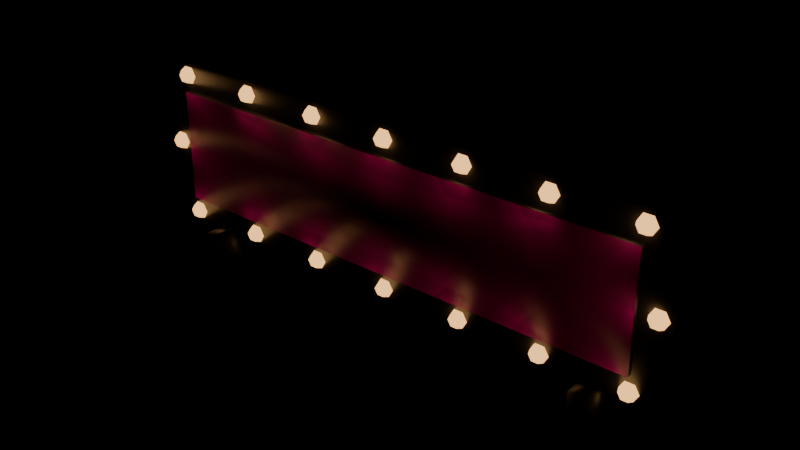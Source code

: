 # Source: cartel_luminoso.blend  (saved by Blender 5.3.31; exported with 4.5.12 LTS)
import bpy
from mathutils import Matrix  # noqa: F401  (used for matrix-valued properties, if any)

bpy.ops.wm.read_factory_settings(use_empty=True)
scene = bpy.context.scene
scene.name = 'Scene'

# ---- images (referenced by path relative to the original .blend; pixels are not part of the script)
import os
ASSET_DIR = os.environ.get("B2B_ASSET_DIR", "")  # directory of the original .blend (textures are referenced by path, not embedded)
HERE = os.path.dirname(os.path.abspath(__file__))  # packed textures are extracted next to this script under _unpacked/

def load_image(name, relpath, width, height, colorspace="sRGB"):
    """Load a texture the original file referenced (path relative to the .blend, or extracted next to this script)."""
    p = next((c for c in (os.path.join(HERE, relpath), os.path.join(ASSET_DIR, relpath)) if relpath and os.path.exists(c)), "")
    if p:
        img = bpy.data.images.load(p, check_existing=True)
        img.name = name
    else:  # same state as the original file: an image datablock whose file is absent (Cycles renders it pink)
        img = bpy.data.images.new(name, width, height)
        img.source = "FILE"
        img.filepath = "//" + (relpath or name)
    img.colorspace_settings.name = colorspace
    return img
img_cartel_luminoso_png = load_image('cartel_luminoso.png', 'cartel_luminoso.png', 1024, 1024, 'sRGB')

# ---- materials (node trees are filled in below, after node groups)
mat_m_metaloscuro = bpy.data.materials.new('M_MetalOscuro')
mat_m_metaloscuro.diffuse_color = (0.0999, 0.0999, 0.1195, 1.0)
mat_t_cartel_luminoso = bpy.data.materials.new('T_cartel_luminoso')
mat_m_luzcalida = bpy.data.materials.new('M_LuzCalida')
mat_m_luzcalida.diffuse_color = (1.0, 0.521, 0.1714, 1.0)

# ---- material node trees
mat_m_metaloscuro.use_nodes = True; mat_m_metaloscuro.node_tree.nodes.clear()
_N = mat_m_metaloscuro.node_tree.nodes; _L = mat_m_metaloscuro.node_tree.links
n0 = _N.new('ShaderNodeBsdfPrincipled'); n0.name = 'Principled BSDF'; n0.location = (-200, 100)
n0.inputs[0].default_value = (0.0999, 0.0999, 0.1195, 1.0)
n0.inputs[1].default_value = 0.6
n0.inputs[2].default_value = 0.4
n0.inputs[10].default_value = 0.005
n1 = _N.new('ShaderNodeOutputMaterial'); n1.name = 'Material Output'; n1.location = (200, 100)
_L.new(n0.outputs[0], n1.inputs[0])
n1.is_active_output = True
mat_t_cartel_luminoso.use_nodes = True; mat_t_cartel_luminoso.node_tree.nodes.clear()
_N = mat_t_cartel_luminoso.node_tree.nodes; _L = mat_t_cartel_luminoso.node_tree.links
n0 = _N.new('ShaderNodeBsdfPrincipled'); n0.name = 'Principled BSDF'; n0.location = (-200, 100)
n0.inputs[10].default_value = 0.005
n1 = _N.new('ShaderNodeOutputMaterial'); n1.name = 'Material Output'; n1.location = (200, 100)
n2 = _N.new('ShaderNodeTexImage'); n2.name = 'Image Texture'; n2.location = (0, 0)
n2.image = img_cartel_luminoso_png
_L.new(n0.outputs[0], n1.inputs[0])
_L.new(n2.outputs[0], n0.inputs[0])
n1.is_active_output = True
mat_m_luzcalida.use_nodes = True; mat_m_luzcalida.node_tree.nodes.clear()
_N = mat_m_luzcalida.node_tree.nodes; _L = mat_m_luzcalida.node_tree.links
n0 = _N.new('ShaderNodeBsdfPrincipled'); n0.name = 'Principled BSDF'; n0.location = (-200, 100)
n0.inputs[0].default_value = (1.0, 0.521, 0.1714, 1.0)
n0.inputs[10].default_value = 0.005
n0.inputs[27].default_value = (1.0, 0.521, 0.1714, 1.0)
n0.inputs[28].default_value = 2.0
n1 = _N.new('ShaderNodeOutputMaterial'); n1.name = 'Material Output'; n1.location = (200, 100)
_L.new(n0.outputs[0], n1.inputs[0])
n1.is_active_output = True

# ---- meshes
me_cartel_luminoso_cuerpo = bpy.data.meshes.new('cartel_luminoso_cuerpo')
me_cartel_luminoso_cuerpo.from_pydata([(-0.285, 0.05, 0.054), (-0.285, 0.05, 0.0), (-0.285, -0.05, 0.054), (-0.285, -0.05, 0.0), (-0.315, 0.05, 0.054), (-0.315, 0.05, 0.0), (-0.315, -0.05, 0.054), (-0.315, -0.05, 0.0), (-0.39, -0.02, 0.05), (-0.39, -0.03, 0.06), (-0.4, -0.02, 0.06), (-0.39, -0.03, 0.29), (-0.39, -0.02, 0.3), (-0.4, -0.02, 0.29), (-0.39, 0.04, 0.05), (-0.4, 0.04, 0.06), (-0.39, 0.05, 0.06), (-0.39, 0.04, 0.3), (-0.39, 0.05, 0.29), (-0.4, 0.04, 0.29), (0.39, -0.02, 0.05), (0.4, -0.02, 0.06), (0.39, -0.03, 0.06), (0.39, -0.02, 0.3), (0.39, -0.03, 0.29), (0.4, -0.02, 0.29), (0.39, 0.04, 0.05), (0.39, 0.05, 0.06), (0.4, 0.04, 0.06), (0.39, 0.04, 0.3), (0.4, 0.04, 0.29), (0.39, 0.05, 0.29), (0.285, -0.05, 0.0), (0.285, -0.05, 0.054), (0.285, 0.05, 0.0), (0.285, 0.05, 0.054), (0.315, -0.05, 0.0), (0.315, -0.05, 0.054), (0.315, 0.05, 0.0), (0.315, 0.05, 0.054)], [], [(32, 33, 35, 34), (1, 0, 2, 3), (5, 4, 0, 1), (7, 6, 4, 5), (0, 4, 6, 2), (3, 2, 6, 7), (8, 9, 10), (11, 12, 13), (14, 15, 16), (17, 18, 19), (20, 21, 22), (23, 24, 25), (26, 27, 28), (29, 30, 31), (14, 8, 10, 15), (9, 11, 13, 10), (12, 17, 19, 13), (18, 16, 15, 19), (26, 14, 16, 27), (17, 29, 31, 18), (30, 28, 27, 31), (20, 26, 28, 21), (29, 23, 25, 30), (24, 22, 21, 25), (8, 20, 22, 9), (23, 12, 11, 24), (14, 26, 20, 8), (10, 13, 19, 15), (22, 24, 11, 9), (29, 17, 12, 23), (16, 18, 31, 27), (28, 30, 25, 21), (34, 35, 39, 38), (38, 39, 37, 36), (36, 37, 33, 32), (39, 35, 33, 37)])
me_cartel_luminoso_cuerpo.polygons.foreach_set('use_smooth', [True] * 36)
_k = set([(0, 1), (0, 2), (0, 4), (1, 3), (1, 5), (2, 3), (2, 6), (3, 7), (4, 5), (4, 6), (5, 7), (6, 7), (8, 9), (8, 10), (8, 14), (8, 20), (9, 10), (9, 11), (9, 22), (10, 13), (10, 15), (11, 12), (11, 13), (11, 24), (12, 13), (12, 17), (12, 23), (13, 19), (14, 15), (14, 16), (14, 26), (15, 16), (15, 19), (16, 18), (16, 27), (17, 18), (17, 19), (17, 29), (18, 19), (18, 31), (20, 21), (20, 22), (20, 26), (21, 22), (21, 25), (21, 28), (22, 24), (23, 24), (23, 25), (23, 29), (24, 25), (25, 30), (26, 27), (26, 28), (27, 28), (27, 31), (28, 30), (29, 30), (29, 31), (30, 31), (32, 33), (32, 34), (32, 36), (33, 35), (33, 37), (34, 35), (34, 38), (35, 39), (36, 37), (36, 38), (37, 39), (38, 39)])
me_cartel_luminoso_cuerpo.attributes.new('sharp_edge', 'BOOLEAN', 'EDGE').data.foreach_set('value', [ (min(e.vertices), max(e.vertices)) in _k for e in me_cartel_luminoso_cuerpo.edges])
me_cartel_luminoso_cuerpo.materials.append(mat_m_metaloscuro)
me_cartel_luminoso_cuerpo.update()
me_pieza_cartel = bpy.data.meshes.new('pieza_cartel')
me_pieza_cartel.from_pydata([(-0.35, -0.038, 0.095), (-0.35, -0.038, 0.255), (-0.35, -0.03, 0.095), (-0.35, -0.03, 0.255), (0.35, -0.038, 0.095), (0.35, -0.038, 0.255), (0.35, -0.03, 0.095), (0.35, -0.03, 0.255)], [], [(0, 1, 3, 2), (2, 3, 7, 6), (6, 7, 5, 4), (4, 5, 1, 0), (2, 6, 4, 0), (7, 3, 1, 5)])
me_pieza_cartel.polygons.foreach_set('use_smooth', [True] * 6)
me_pieza_cartel.polygons.foreach_set('material_index', [1, 1, 1, 0, 1, 1])
_k = set([(0, 1), (0, 2), (0, 4), (1, 3), (1, 5), (2, 3), (2, 6), (3, 7), (4, 5), (4, 6), (5, 7), (6, 7)])
me_pieza_cartel.attributes.new('sharp_edge', 'BOOLEAN', 'EDGE').data.foreach_set('value', [ (min(e.vertices), max(e.vertices)) in _k for e in me_pieza_cartel.edges])
_uv = me_pieza_cartel.uv_layers.new(name='Float2')
_uv.uv.foreach_set('vector', [0.0, 0.0, 0.0, 0.0, 0.0, 0.0, 0.0, 0.0, 0.0, 0.0, 0.0, 0.0, 0.0, 0.0, 0.0, 0.0, 0.0, 0.0, 0.0, 0.0, 0.0, 0.0, 0.0, 0.0, 1.0, 0.0, 1.0, 1.0, 0.0, 1.0, 0.0, 0.0, 0.0, 0.0, 0.0, 0.0, 0.0, 0.0, 0.0, 0.0, 0.0, 0.0, 0.0, 0.0, 0.0, 0.0, 0.0, 0.0])
me_pieza_cartel.materials.append(mat_t_cartel_luminoso)
me_pieza_cartel.materials.append(mat_m_metaloscuro)
me_pieza_cartel.update()
me_pieza_lamparitas = bpy.data.meshes.new('pieza_lamparitas')
me_pieza_lamparitas.from_pydata([(-0.337, -0.03, 0.0725), (-0.3435, -0.03, 0.08376), (-0.3565, -0.03, 0.08376), (-0.363, -0.03, 0.0725), (-0.3565, -0.03, 0.06124), (-0.3435, -0.03, 0.06124), (-0.3408, -0.03919, 0.0725), (-0.3454, -0.03919, 0.08046), (-0.3546, -0.03919, 0.08046), (-0.3592, -0.03919, 0.0725), (-0.3546, -0.03919, 0.06454), (-0.3454, -0.03919, 0.06454), (-0.35, -0.043, 0.0725), (-0.2203, -0.03, 0.0725), (-0.2268, -0.03, 0.08376), (-0.2398, -0.03, 0.08376), (-0.2463, -0.03, 0.0725), (-0.2398, -0.03, 0.06124), (-0.2268, -0.03, 0.06124), (-0.2241, -0.03919, 0.0725), (-0.2287, -0.03919, 0.08046), (-0.2379, -0.03919, 0.08046), (-0.2425, -0.03919, 0.0725), (-0.2379, -0.03919, 0.06454), (-0.2287, -0.03919, 0.06454), (-0.2333, -0.043, 0.0725), (-0.1037, -0.03, 0.0725), (-0.1102, -0.03, 0.08376), (-0.1232, -0.03, 0.08376), (-0.1297, -0.03, 0.0725), (-0.1232, -0.03, 0.06124), (-0.1102, -0.03, 0.06124), (-0.1075, -0.03919, 0.0725), (-0.1121, -0.03919, 0.08046), (-0.1213, -0.03919, 0.08046), (-0.1259, -0.03919, 0.0725), (-0.1213, -0.03919, 0.06454), (-0.1121, -0.03919, 0.06454), (-0.1167, -0.043, 0.0725), (0.013, -0.03, 0.0725), (0.0065, -0.03, 0.08376), (-0.0065, -0.03, 0.08376), (-0.013, -0.03, 0.0725), (-0.0065, -0.03, 0.06124), (0.0065, -0.03, 0.06124), (0.009192, -0.03919, 0.0725), (0.004596, -0.03919, 0.08046), (-0.004596, -0.03919, 0.08046), (-0.009192, -0.03919, 0.0725), (-0.004596, -0.03919, 0.06454), (0.004596, -0.03919, 0.06454), (-5.551e-17, -0.043, 0.0725), (0.1297, -0.03, 0.0725), (0.1232, -0.03, 0.08376), (0.1102, -0.03, 0.08376), (0.1037, -0.03, 0.0725), (0.1102, -0.03, 0.06124), (0.1232, -0.03, 0.06124), (0.1259, -0.03919, 0.0725), (0.1213, -0.03919, 0.08046), (0.1121, -0.03919, 0.08046), (0.1075, -0.03919, 0.0725), (0.1121, -0.03919, 0.06454), (0.1213, -0.03919, 0.06454), (0.1167, -0.043, 0.0725), (0.2463, -0.03, 0.0725), (0.2398, -0.03, 0.08376), (0.2268, -0.03, 0.08376), (0.2203, -0.03, 0.0725), (0.2268, -0.03, 0.06124), (0.2398, -0.03, 0.06124), (0.2425, -0.03919, 0.0725), (0.2379, -0.03919, 0.08046), (0.2287, -0.03919, 0.08046), (0.2241, -0.03919, 0.0725), (0.2287, -0.03919, 0.06454), (0.2379, -0.03919, 0.06454), (0.2333, -0.043, 0.0725), (0.363, -0.03, 0.0725), (0.3565, -0.03, 0.08376), (0.3435, -0.03, 0.08376), (0.337, -0.03, 0.0725), (0.3435, -0.03, 0.06124), (0.3565, -0.03, 0.06124), (0.3592, -0.03919, 0.0725), (0.3546, -0.03919, 0.08046), (0.3454, -0.03919, 0.08046), (0.3408, -0.03919, 0.0725), (0.3454, -0.03919, 0.06454), (0.3546, -0.03919, 0.06454), (0.35, -0.043, 0.0725), (-0.337, -0.03, 0.2775), (-0.3435, -0.03, 0.2888), (-0.3565, -0.03, 0.2888), (-0.363, -0.03, 0.2775), (-0.3565, -0.03, 0.2662), (-0.3435, -0.03, 0.2662), (-0.3408, -0.03919, 0.2775), (-0.3454, -0.03919, 0.2855), (-0.3546, -0.03919, 0.2855), (-0.3592, -0.03919, 0.2775), (-0.3546, -0.03919, 0.2695), (-0.3454, -0.03919, 0.2695), (-0.35, -0.043, 0.2775), (-0.2203, -0.03, 0.2775), (-0.2268, -0.03, 0.2888), (-0.2398, -0.03, 0.2888), (-0.2463, -0.03, 0.2775), (-0.2398, -0.03, 0.2662), (-0.2268, -0.03, 0.2662), (-0.2241, -0.03919, 0.2775), (-0.2287, -0.03919, 0.2855), (-0.2379, -0.03919, 0.2855), (-0.2425, -0.03919, 0.2775), (-0.2379, -0.03919, 0.2695), (-0.2287, -0.03919, 0.2695), (-0.2333, -0.043, 0.2775), (-0.1037, -0.03, 0.2775), (-0.1102, -0.03, 0.2888), (-0.1232, -0.03, 0.2888), (-0.1297, -0.03, 0.2775), (-0.1232, -0.03, 0.2662), (-0.1102, -0.03, 0.2662), (-0.1075, -0.03919, 0.2775), (-0.1121, -0.03919, 0.2855), (-0.1213, -0.03919, 0.2855), (-0.1259, -0.03919, 0.2775), (-0.1213, -0.03919, 0.2695), (-0.1121, -0.03919, 0.2695), (-0.1167, -0.043, 0.2775), (0.013, -0.03, 0.2775), (0.0065, -0.03, 0.2888), (-0.0065, -0.03, 0.2888), (-0.013, -0.03, 0.2775), (-0.0065, -0.03, 0.2662), (0.0065, -0.03, 0.2662), (0.009192, -0.03919, 0.2775), (0.004596, -0.03919, 0.2855), (-0.004596, -0.03919, 0.2855), (-0.009192, -0.03919, 0.2775), (-0.004596, -0.03919, 0.2695), (0.004596, -0.03919, 0.2695), (-5.551e-17, -0.043, 0.2775), (0.1297, -0.03, 0.2775), (0.1232, -0.03, 0.2888), (0.1102, -0.03, 0.2888), (0.1037, -0.03, 0.2775), (0.1102, -0.03, 0.2662), (0.1232, -0.03, 0.2662), (0.1259, -0.03919, 0.2775), (0.1213, -0.03919, 0.2855), (0.1121, -0.03919, 0.2855), (0.1075, -0.03919, 0.2775), (0.1121, -0.03919, 0.2695), (0.1213, -0.03919, 0.2695), (0.1167, -0.043, 0.2775), (0.2463, -0.03, 0.2775), (0.2398, -0.03, 0.2888), (0.2268, -0.03, 0.2888), (0.2203, -0.03, 0.2775), (0.2268, -0.03, 0.2662), (0.2398, -0.03, 0.2662), (0.2425, -0.03919, 0.2775), (0.2379, -0.03919, 0.2855), (0.2287, -0.03919, 0.2855), (0.2241, -0.03919, 0.2775), (0.2287, -0.03919, 0.2695), (0.2379, -0.03919, 0.2695), (0.2333, -0.043, 0.2775), (0.363, -0.03, 0.2775), (0.3565, -0.03, 0.2888), (0.3435, -0.03, 0.2888), (0.337, -0.03, 0.2775), (0.3435, -0.03, 0.2662), (0.3565, -0.03, 0.2662), (0.3592, -0.03919, 0.2775), (0.3546, -0.03919, 0.2855), (0.3454, -0.03919, 0.2855), (0.3408, -0.03919, 0.2775), (0.3454, -0.03919, 0.2695), (0.3546, -0.03919, 0.2695), (0.35, -0.043, 0.2775), (-0.362, -0.03, 0.175), (-0.3685, -0.03, 0.1863), (-0.3815, -0.03, 0.1863), (-0.388, -0.03, 0.175), (-0.3815, -0.03, 0.1637), (-0.3685, -0.03, 0.1637), (-0.3658, -0.03919, 0.175), (-0.3704, -0.03919, 0.183), (-0.3796, -0.03919, 0.183), (-0.3842, -0.03919, 0.175), (-0.3796, -0.03919, 0.167), (-0.3704, -0.03919, 0.167), (-0.375, -0.043, 0.175), (0.388, -0.03, 0.175), (0.3815, -0.03, 0.1863), (0.3685, -0.03, 0.1863), (0.362, -0.03, 0.175), (0.3685, -0.03, 0.1637), (0.3815, -0.03, 0.1637), (0.3842, -0.03919, 0.175), (0.3796, -0.03919, 0.183), (0.3704, -0.03919, 0.183), (0.3658, -0.03919, 0.175), (0.3704, -0.03919, 0.167), (0.3796, -0.03919, 0.167), (0.375, -0.043, 0.175)], [], [(0, 1, 7, 6), (6, 7, 12), (1, 2, 8, 7), (7, 8, 12), (2, 3, 9, 8), (8, 9, 12), (3, 4, 10, 9), (9, 10, 12), (4, 5, 11, 10), (10, 11, 12), (5, 0, 6, 11), (11, 6, 12), (13, 14, 20, 19), (19, 20, 25), (14, 15, 21, 20), (20, 21, 25), (15, 16, 22, 21), (21, 22, 25), (16, 17, 23, 22), (22, 23, 25), (17, 18, 24, 23), (23, 24, 25), (18, 13, 19, 24), (24, 19, 25), (26, 27, 33, 32), (32, 33, 38), (27, 28, 34, 33), (33, 34, 38), (28, 29, 35, 34), (34, 35, 38), (29, 30, 36, 35), (35, 36, 38), (30, 31, 37, 36), (36, 37, 38), (31, 26, 32, 37), (37, 32, 38), (39, 40, 46, 45), (45, 46, 51), (40, 41, 47, 46), (46, 47, 51), (41, 42, 48, 47), (47, 48, 51), (42, 43, 49, 48), (48, 49, 51), (43, 44, 50, 49), (49, 50, 51), (44, 39, 45, 50), (50, 45, 51), (52, 53, 59, 58), (58, 59, 64), (53, 54, 60, 59), (59, 60, 64), (54, 55, 61, 60), (60, 61, 64), (55, 56, 62, 61), (61, 62, 64), (56, 57, 63, 62), (62, 63, 64), (57, 52, 58, 63), (63, 58, 64), (65, 66, 72, 71), (71, 72, 77), (66, 67, 73, 72), (72, 73, 77), (67, 68, 74, 73), (73, 74, 77), (68, 69, 75, 74), (74, 75, 77), (69, 70, 76, 75), (75, 76, 77), (70, 65, 71, 76), (76, 71, 77), (78, 79, 85, 84), (84, 85, 90), (79, 80, 86, 85), (85, 86, 90), (80, 81, 87, 86), (86, 87, 90), (81, 82, 88, 87), (87, 88, 90), (82, 83, 89, 88), (88, 89, 90), (83, 78, 84, 89), (89, 84, 90), (91, 92, 98, 97), (97, 98, 103), (92, 93, 99, 98), (98, 99, 103), (93, 94, 100, 99), (99, 100, 103), (94, 95, 101, 100), (100, 101, 103), (95, 96, 102, 101), (101, 102, 103), (96, 91, 97, 102), (102, 97, 103), (104, 105, 111, 110), (110, 111, 116), (105, 106, 112, 111), (111, 112, 116), (106, 107, 113, 112), (112, 113, 116), (107, 108, 114, 113), (113, 114, 116), (108, 109, 115, 114), (114, 115, 116), (109, 104, 110, 115), (115, 110, 116), (117, 118, 124, 123), (123, 124, 129), (118, 119, 125, 124), (124, 125, 129), (119, 120, 126, 125), (125, 126, 129), (120, 121, 127, 126), (126, 127, 129), (121, 122, 128, 127), (127, 128, 129), (122, 117, 123, 128), (128, 123, 129), (130, 131, 137, 136), (136, 137, 142), (131, 132, 138, 137), (137, 138, 142), (132, 133, 139, 138), (138, 139, 142), (133, 134, 140, 139), (139, 140, 142), (134, 135, 141, 140), (140, 141, 142), (135, 130, 136, 141), (141, 136, 142), (143, 144, 150, 149), (149, 150, 155), (144, 145, 151, 150), (150, 151, 155), (145, 146, 152, 151), (151, 152, 155), (146, 147, 153, 152), (152, 153, 155), (147, 148, 154, 153), (153, 154, 155), (148, 143, 149, 154), (154, 149, 155), (156, 157, 163, 162), (162, 163, 168), (157, 158, 164, 163), (163, 164, 168), (158, 159, 165, 164), (164, 165, 168), (159, 160, 166, 165), (165, 166, 168), (160, 161, 167, 166), (166, 167, 168), (161, 156, 162, 167), (167, 162, 168), (169, 170, 176, 175), (175, 176, 181), (170, 171, 177, 176), (176, 177, 181), (171, 172, 178, 177), (177, 178, 181), (172, 173, 179, 178), (178, 179, 181), (173, 174, 180, 179), (179, 180, 181), (174, 169, 175, 180), (180, 175, 181), (182, 183, 189, 188), (188, 189, 194), (183, 184, 190, 189), (189, 190, 194), (184, 185, 191, 190), (190, 191, 194), (185, 186, 192, 191), (191, 192, 194), (186, 187, 193, 192), (192, 193, 194), (187, 182, 188, 193), (193, 188, 194), (195, 196, 202, 201), (201, 202, 207), (196, 197, 203, 202), (202, 203, 207), (197, 198, 204, 203), (203, 204, 207), (198, 199, 205, 204), (204, 205, 207), (199, 200, 206, 205), (205, 206, 207), (200, 195, 201, 206), (206, 201, 207)])
me_pieza_lamparitas.polygons.foreach_set('use_smooth', [True] * 192)
me_pieza_lamparitas.materials.append(mat_m_luzcalida)
me_pieza_lamparitas.update()
me_cartel_luminoso_colonly = bpy.data.meshes.new('cartel_luminoso-colonly')
me_cartel_luminoso_colonly.from_pydata([(-0.4, -0.05, 0.0), (-0.4, -0.05, 0.3), (-0.4, 0.05, 0.0), (-0.4, 0.05, 0.3), (0.4, -0.05, 0.0), (0.4, -0.05, 0.3), (0.4, 0.05, 0.0), (0.4, 0.05, 0.3)], [], [(0, 1, 3, 2), (2, 3, 7, 6), (6, 7, 5, 4), (4, 5, 1, 0), (2, 6, 4, 0), (7, 3, 1, 5)])
me_cartel_luminoso_colonly.update()

# ---- objects
ob_cartel_luminoso_cuerpo = bpy.data.objects.new('cartel_luminoso_cuerpo', me_cartel_luminoso_cuerpo)
ob_pieza_cartel = bpy.data.objects.new('pieza_cartel', me_pieza_cartel)
ob_pieza_lamparitas = bpy.data.objects.new('pieza_lamparitas', me_pieza_lamparitas)
ob_punto_luz = bpy.data.objects.new('punto_luz', None)
ob_cartel_luminoso_colonly = bpy.data.objects.new('cartel_luminoso-colonly', me_cartel_luminoso_colonly)
ob_cartel_luminoso = bpy.data.objects.new('cartel_luminoso', None)

# ---- transforms, parenting, visibility, modifiers, constraints
ob_cartel_luminoso_cuerpo.parent = ob_cartel_luminoso
ob_cartel_luminoso_cuerpo.location = (0.0, 0.0, 0.0)
ob_pieza_cartel.parent = ob_cartel_luminoso
ob_pieza_cartel.location = (0.0, 0.0, 0.0)
ob_pieza_lamparitas.parent = ob_cartel_luminoso
ob_pieza_lamparitas.location = (0.0, 0.0, 0.0)
ob_punto_luz.parent = ob_cartel_luminoso
ob_punto_luz.location = (0.0, -0.08, 0.175)
ob_punto_luz.empty_display_size = 0.05
ob_cartel_luminoso_colonly.parent = ob_cartel_luminoso
ob_cartel_luminoso_colonly.location = (0.0, 0.0, 0.0)
ob_cartel_luminoso_colonly.hide_render = True
ob_cartel_luminoso_colonly.display_type = 'WIRE'
ob_cartel_luminoso.location = (0.0, 0.0, 0.0)
ob_cartel_luminoso.empty_display_size = 0.1

# ---- collection membership
scene.collection.objects.link(ob_cartel_luminoso_cuerpo)
scene.collection.objects.link(ob_pieza_cartel)
scene.collection.objects.link(ob_pieza_lamparitas)
scene.collection.objects.link(ob_punto_luz)
scene.collection.objects.link(ob_cartel_luminoso_colonly)
scene.collection.objects.link(ob_cartel_luminoso)

# ---- scene / render settings (as saved in the file)
scene.frame_start = 1; scene.frame_end = 250; scene.frame_set(1)
scene.render.engine = 'BLENDER_EEVEE_NEXT'
scene.render.bake_bias = 0.0
scene.render.bake_samples = 0
scene.render.compositor_device = 'GPU'
scene.eevee.use_volume_custom_range = False
scene.eevee.fast_gi_thickness_near = 0.1
scene.eevee.fast_gi_thickness_far = 0.0
scene.eevee.ray_tracing_options.screen_trace_thickness = 0.1
bpy.context.view_layer.update()

# ---- added for rendering (the .blend has no active camera): camera
cam_auto = bpy.data.cameras.new('AutoCamera')
cam_auto.lens = 50.0
cam_auto.sensor_width = 36.0
cam_auto.clip_end = 1000.0
ob_auto_camera = bpy.data.objects.new('AutoCamera', cam_auto)
scene.collection.objects.link(ob_auto_camera)
ob_auto_camera.location = (0.795908, -0.95509, 0.786727)
ob_auto_camera.rotation_euler = (1.09748, -7.21219e-08, 0.694738)
scene.camera = ob_auto_camera
bpy.context.view_layer.update()
